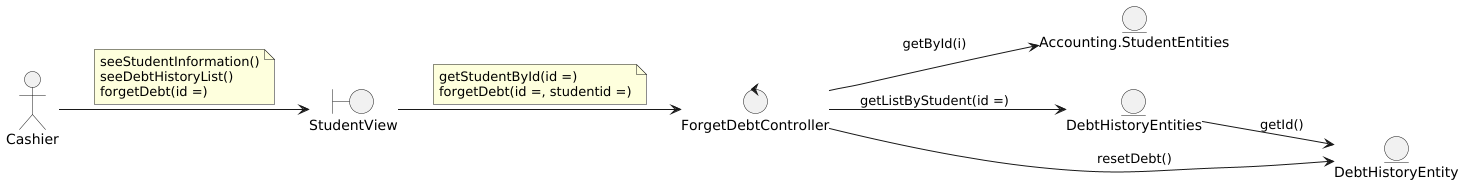

The diagram above was rendered by PlantUML. Its source (embedded in the PNG):
@startuml
left to right direction

actor Cashier

boundary StudentView

control ForgetDebtController

entity Accounting.StudentEntities
entity DebtHistoryEntities
entity DebtHistoryEntity

'--- Actor relations ---
Cashier --> StudentView
note on link
    seeStudentInformation()
    seeDebtHistoryList()
    forgetDebt(id =)
end note

'--- Views relations ---
StudentView --> ForgetDebtController
note on link
    getStudentById(id =)
    forgetDebt(id =, studentid =)
end note

'--- Controllers relations ---
ForgetDebtController --> DebtHistoryEntity : resetDebt()
ForgetDebtController --> Accounting.StudentEntities : getById(i)
ForgetDebtController --> DebtHistoryEntities : getListByStudent(id =)

'--- Entity relations ---
DebtHistoryEntities --> DebtHistoryEntity : getId()

@enduml